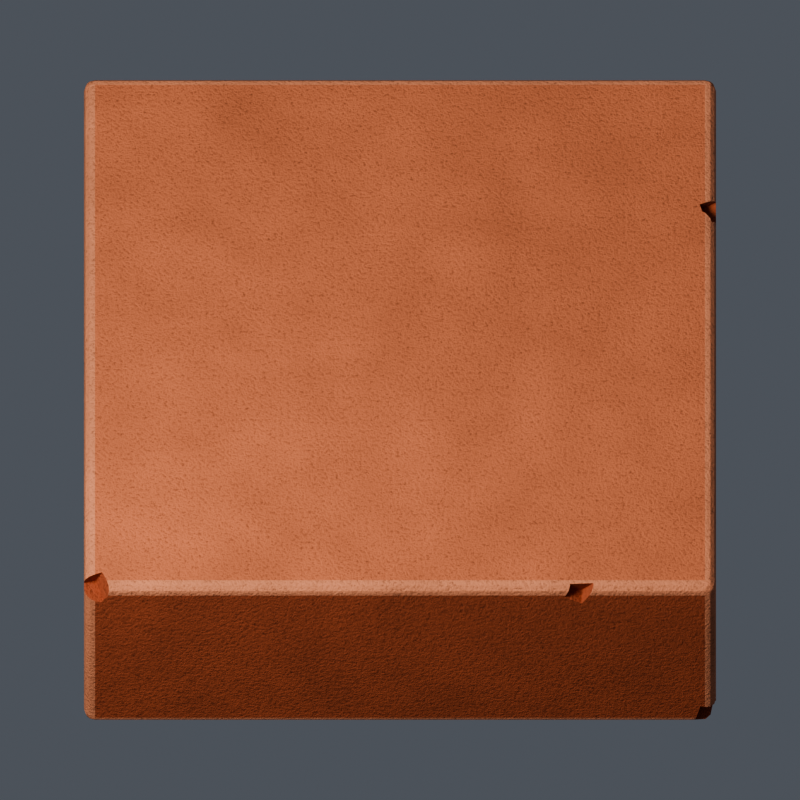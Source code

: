 # Source: aligned-before-final-inset.blend  (saved by Blender 5.2.44; exported with 4.5.12 LTS)
import bpy
from mathutils import Matrix  # noqa: F401  (used for matrix-valued properties, if any)

bpy.ops.wm.read_factory_settings(use_empty=True)
scene = bpy.context.scene
scene.name = 'Physical square brick'

# ---- collections
col_collection = bpy.data.collections.new('Collection'); scene.collection.children.link(col_collection)

# ---- materials (node trees are filled in below, after node groups)
mat_rich_fired_clay_walls = bpy.data.materials.new('Rich fired-clay walls')
mat_rich_fired_clay_walls.diffuse_color = (0.385, 0.091, 0.04, 1.0)
mat_sun_worn_warm_clay_top = bpy.data.materials.new('Sun-worn warm clay top')
mat_sun_worn_warm_clay_top.diffuse_color = (0.58, 0.177, 0.083, 1.0)
mat_worn_bevel_highlight = bpy.data.materials.new('Worn bevel highlight')
mat_worn_bevel_highlight.diffuse_color = (0.68, 0.255, 0.135, 1.0)

# ---- material node trees
mat_rich_fired_clay_walls.use_nodes = True; mat_rich_fired_clay_walls.node_tree.nodes.clear()
_N = mat_rich_fired_clay_walls.node_tree.nodes; _L = mat_rich_fired_clay_walls.node_tree.links
n0 = _N.new('ShaderNodeBsdfPrincipled'); n0.name = 'Principled BSDF'; n0.location = (-200, 100)
n0.inputs[2].default_value = 0.87
n0.inputs[10].default_value = 0.005
n0.inputs[13].default_value = 0.24
n1 = _N.new('ShaderNodeOutputMaterial'); n1.name = 'Material Output'; n1.location = (200, 100)
n2 = _N.new('ShaderNodeTexCoord'); n2.name = 'Texture Coordinate'; n2.location = (0, 0)
n3 = _N.new('ShaderNodeTexNoise'); n3.name = 'Noise Texture'; n3.location = (0, 0)
n3.width = 160
n3.inputs[2].default_value = 3.5
n3.inputs[3].default_value = 4.0
n4 = _N.new('ShaderNodeValToRGB'); n4.name = 'Color Ramp'; n4.location = (0, 0)
while len(n4.color_ramp.elements) > 1: n4.color_ramp.elements.remove(n4.color_ramp.elements[-1])
n4.color_ramp.elements[0].position = 0.0; n4.color_ramp.elements[0].color = (0.2772, 0.06552, 0.0288, 1.0)
_e = n4.color_ramp.elements.new(1.0); _e.color = (0.4466, 0.1056, 0.0464, 1.0)
n5 = _N.new('ShaderNodeTexNoise'); n5.name = 'Noise Texture.001'; n5.location = (0, 0)
n5.width = 160
n5.inputs[2].default_value = 77.0
n5.inputs[3].default_value = 3.0
n5.inputs[4].default_value = 0.75
n6 = _N.new('ShaderNodeValToRGB'); n6.name = 'Color Ramp.001'; n6.location = (0, 0)
while len(n6.color_ramp.elements) > 1: n6.color_ramp.elements.remove(n6.color_ramp.elements[-1])
n6.color_ramp.elements[0].position = 0.28; n6.color_ramp.elements[0].color = (0.17, 0.17, 0.17, 1.0)
_e = n6.color_ramp.elements.new(0.47); _e.color = (1.0, 1.0, 1.0, 1.0)
n7 = _N.new('ShaderNodeMixRGB'); n7.name = 'Mix (Legacy)'; n7.location = (0, 0)
n7.blend_type = 'MULTIPLY'
n7.inputs[0].default_value = 0.62
n8 = _N.new('ShaderNodeBump'); n8.name = 'Bump'; n8.location = (0, 0)
n8.inputs[0].default_value = 0.48
n8.inputs[1].default_value = 0.026
_L.new(n0.outputs[0], n1.inputs[0])
_L.new(n2.outputs[3], n3.inputs[0])
_L.new(n3.outputs[0], n4.inputs[0])
_L.new(n2.outputs[3], n5.inputs[0])
_L.new(n5.outputs[0], n6.inputs[0])
_L.new(n4.outputs[0], n7.inputs[1])
_L.new(n6.outputs[0], n7.inputs[2])
_L.new(n7.outputs[0], n0.inputs[0])
_L.new(n5.outputs[0], n8.inputs[3])
_L.new(n8.outputs[0], n0.inputs[5])
n1.is_active_output = True
mat_sun_worn_warm_clay_top.use_nodes = True; mat_sun_worn_warm_clay_top.node_tree.nodes.clear()
_N = mat_sun_worn_warm_clay_top.node_tree.nodes; _L = mat_sun_worn_warm_clay_top.node_tree.links
n0 = _N.new('ShaderNodeBsdfPrincipled'); n0.name = 'Principled BSDF'; n0.location = (-200, 100)
n0.inputs[2].default_value = 0.87
n0.inputs[10].default_value = 0.005
n0.inputs[13].default_value = 0.24
n1 = _N.new('ShaderNodeOutputMaterial'); n1.name = 'Material Output'; n1.location = (200, 100)
n2 = _N.new('ShaderNodeTexCoord'); n2.name = 'Texture Coordinate'; n2.location = (0, 0)
n3 = _N.new('ShaderNodeTexNoise'); n3.name = 'Noise Texture'; n3.location = (0, 0)
n3.width = 160
n3.inputs[2].default_value = 3.5
n3.inputs[3].default_value = 4.0
n4 = _N.new('ShaderNodeValToRGB'); n4.name = 'Color Ramp'; n4.location = (0, 0)
while len(n4.color_ramp.elements) > 1: n4.color_ramp.elements.remove(n4.color_ramp.elements[-1])
n4.color_ramp.elements[0].position = 0.0; n4.color_ramp.elements[0].color = (0.4176, 0.1274, 0.05976, 1.0)
_e = n4.color_ramp.elements.new(1.0); _e.color = (0.6728, 0.2053, 0.09628, 1.0)
n5 = _N.new('ShaderNodeTexNoise'); n5.name = 'Noise Texture.001'; n5.location = (0, 0)
n5.width = 160
n5.inputs[2].default_value = 77.0
n5.inputs[3].default_value = 3.0
n5.inputs[4].default_value = 0.75
n6 = _N.new('ShaderNodeValToRGB'); n6.name = 'Color Ramp.001'; n6.location = (0, 0)
while len(n6.color_ramp.elements) > 1: n6.color_ramp.elements.remove(n6.color_ramp.elements[-1])
n6.color_ramp.elements[0].position = 0.28; n6.color_ramp.elements[0].color = (0.17, 0.17, 0.17, 1.0)
_e = n6.color_ramp.elements.new(0.47); _e.color = (1.0, 1.0, 1.0, 1.0)
n7 = _N.new('ShaderNodeMixRGB'); n7.name = 'Mix (Legacy)'; n7.location = (0, 0)
n7.blend_type = 'MULTIPLY'
n7.inputs[0].default_value = 0.62
n8 = _N.new('ShaderNodeBump'); n8.name = 'Bump'; n8.location = (0, 0)
n8.inputs[0].default_value = 0.48
n8.inputs[1].default_value = 0.026
_L.new(n0.outputs[0], n1.inputs[0])
_L.new(n2.outputs[3], n3.inputs[0])
_L.new(n3.outputs[0], n4.inputs[0])
_L.new(n2.outputs[3], n5.inputs[0])
_L.new(n5.outputs[0], n6.inputs[0])
_L.new(n4.outputs[0], n7.inputs[1])
_L.new(n6.outputs[0], n7.inputs[2])
_L.new(n7.outputs[0], n0.inputs[0])
_L.new(n5.outputs[0], n8.inputs[3])
_L.new(n8.outputs[0], n0.inputs[5])
n1.is_active_output = True
mat_worn_bevel_highlight.use_nodes = True; mat_worn_bevel_highlight.node_tree.nodes.clear()
_N = mat_worn_bevel_highlight.node_tree.nodes; _L = mat_worn_bevel_highlight.node_tree.links
n0 = _N.new('ShaderNodeBsdfPrincipled'); n0.name = 'Principled BSDF'; n0.location = (-200, 100)
n0.inputs[2].default_value = 0.87
n0.inputs[10].default_value = 0.005
n0.inputs[13].default_value = 0.24
n1 = _N.new('ShaderNodeOutputMaterial'); n1.name = 'Material Output'; n1.location = (200, 100)
n2 = _N.new('ShaderNodeTexCoord'); n2.name = 'Texture Coordinate'; n2.location = (0, 0)
n3 = _N.new('ShaderNodeTexNoise'); n3.name = 'Noise Texture'; n3.location = (0, 0)
n3.width = 160
n3.inputs[2].default_value = 3.5
n3.inputs[3].default_value = 4.0
n4 = _N.new('ShaderNodeValToRGB'); n4.name = 'Color Ramp'; n4.location = (0, 0)
while len(n4.color_ramp.elements) > 1: n4.color_ramp.elements.remove(n4.color_ramp.elements[-1])
n4.color_ramp.elements[0].position = 0.0; n4.color_ramp.elements[0].color = (0.4896, 0.1836, 0.0972, 1.0)
_e = n4.color_ramp.elements.new(1.0); _e.color = (0.7888, 0.2958, 0.1566, 1.0)
n5 = _N.new('ShaderNodeTexNoise'); n5.name = 'Noise Texture.001'; n5.location = (0, 0)
n5.width = 160
n5.inputs[2].default_value = 77.0
n5.inputs[3].default_value = 3.0
n5.inputs[4].default_value = 0.75
n6 = _N.new('ShaderNodeValToRGB'); n6.name = 'Color Ramp.001'; n6.location = (0, 0)
while len(n6.color_ramp.elements) > 1: n6.color_ramp.elements.remove(n6.color_ramp.elements[-1])
n6.color_ramp.elements[0].position = 0.28; n6.color_ramp.elements[0].color = (0.17, 0.17, 0.17, 1.0)
_e = n6.color_ramp.elements.new(0.47); _e.color = (1.0, 1.0, 1.0, 1.0)
n7 = _N.new('ShaderNodeMixRGB'); n7.name = 'Mix (Legacy)'; n7.location = (0, 0)
n7.blend_type = 'MULTIPLY'
n7.inputs[0].default_value = 0.62
n8 = _N.new('ShaderNodeBump'); n8.name = 'Bump'; n8.location = (0, 0)
n8.inputs[0].default_value = 0.48
n8.inputs[1].default_value = 0.026
_L.new(n0.outputs[0], n1.inputs[0])
_L.new(n2.outputs[3], n3.inputs[0])
_L.new(n3.outputs[0], n4.inputs[0])
_L.new(n2.outputs[3], n5.inputs[0])
_L.new(n5.outputs[0], n6.inputs[0])
_L.new(n4.outputs[0], n7.inputs[1])
_L.new(n6.outputs[0], n7.inputs[2])
_L.new(n7.outputs[0], n0.inputs[0])
_L.new(n5.outputs[0], n8.inputs[3])
_L.new(n8.outputs[0], n0.inputs[5])
n1.is_active_output = True

# ---- world
world_world = bpy.data.worlds.new('World'); scene.world = world_world
world_world.use_nodes = True; world_world.node_tree.nodes.clear()
_N = world_world.node_tree.nodes; _L = world_world.node_tree.links
n0 = _N.new('ShaderNodeOutputWorld'); n0.name = 'World Output'; n0.location = (200, 100)
n1 = _N.new('ShaderNodeBackground'); n1.name = 'Background'; n1.location = (-200, 100)
n1.inputs[0].default_value = (0.7, 0.77, 0.9, 1.0)
n1.inputs[1].default_value = 0.13
_L.new(n1.outputs[0], n0.inputs[0])
n0.is_active_output = True
world_world.color = (0.05088, 0.05088, 0.05088)
world_world.sun_shadow_jitter_overblur = 0.0

# ---- cameras
cam_camera_001 = bpy.data.cameras.new('Camera.001')
cam_camera_001.type = 'ORTHO'
cam_camera_001.ortho_scale = 3.038

# ---- lights
light_area = bpy.data.lights.new('Area', 'AREA')
light_area.color = (1.0, 0.95, 0.88)
light_area.energy = 850.0
light_area.size = 2.8
light_area.size_y = 1.0
light_area_001 = bpy.data.lights.new('Area.001', 'AREA')
light_area_001.color = (0.76, 0.84, 1.0)
light_area_001.energy = 18.0
light_area_001.size = 4.0
light_area_001.size_y = 1.0

# ---- meshes
me_cube_001 = bpy.data.meshes.new('Cube.001')
me_cube_001.from_pydata([(1.177, 0.5444, 0.3565), (-1.158, -1.158, -0.44), (1.101, -1.149, -0.405), (1.167, 0.5183, 0.425), (-1.158, -1.2, -0.398), (1.132, -1.173, -0.3129), (-1.2, -1.158, -0.398), (1.147, 0.621, 0.3812), (0.6231, -1.162, 0.3993), (-1.158, -1.179, -0.4344), (-1.126, -1.195, 0.35), (-1.179, -1.158, -0.4344), (0.6885, -1.148, 0.3629), (-1.178, -1.178, -0.4289), (-1.179, -1.194, -0.398), (-1.156, -1.112, 0.3714), (-1.158, -1.194, -0.419), (-1.178, -1.189, -0.4181), (-1.194, -1.158, -0.419), (-1.194, -1.179, -0.398), (-1.189, -1.178, -0.4181), (-1.158, 1.158, -0.44), (-1.2, 1.158, -0.398), (-1.158, 1.2, -0.398), (-1.179, 1.158, -0.4344), (-1.158, 1.179, -0.4344), (-1.178, 1.178, -0.4289), (-1.194, 1.179, -0.398), (-1.194, 1.158, -0.419), (-1.189, 1.178, -0.4181), (-1.158, 1.194, -0.419), (-1.179, 1.194, -0.398), (-1.178, 1.189, -0.4181), (-1.158, 1.158, 0.44), (-1.158, 1.2, 0.398), (-1.2, 1.158, 0.398), (-1.158, 1.179, 0.4344), (-1.179, 1.158, 0.4344), (-1.178, 1.178, 0.4289), (-1.179, 1.194, 0.398), (-1.158, 1.194, 0.419), (-1.178, 1.189, 0.4181), (-1.194, 1.158, 0.419), (-1.194, 1.179, 0.398), (-1.189, 1.178, 0.4181), (1.158, -1.158, -0.44), (1.179, -1.158, -0.4344), (1.158, -1.179, -0.4344), (1.158, -1.158, 0.44), (1.158, -1.2, 0.398), (1.2, -1.158, 0.398), (1.158, -1.179, 0.4344), (1.179, -1.158, 0.4344), (1.178, -1.178, 0.4289), (1.179, -1.194, 0.398), (1.158, -1.194, 0.419), (1.178, -1.189, 0.4181), (1.194, -1.158, 0.419), (1.194, -1.179, 0.398), (1.189, -1.178, 0.4181), (1.158, 1.158, -0.44), (1.158, 1.2, -0.398), (1.2, 1.158, -0.398), (1.158, 1.179, -0.4344), (1.179, 1.158, -0.4344), (1.178, 1.178, -0.4289), (1.179, 1.194, -0.398), (1.158, 1.194, -0.419), (1.178, 1.189, -0.4181), (1.194, 1.158, -0.419), (1.194, 1.179, -0.398), (1.189, 1.178, -0.4181), (1.158, 1.158, 0.44), (1.2, 1.158, 0.398), (1.158, 1.2, 0.398), (1.179, 1.158, 0.4344), (1.158, 1.179, 0.4344), (1.178, 1.178, 0.4289), (1.194, 1.179, 0.398), (1.194, 1.158, 0.419), (1.189, 1.178, 0.4181), (1.158, 1.194, 0.419), (1.179, 1.194, 0.398), (1.178, 1.189, 0.4181), (-1.158, -1.2, 0.3611), (-1.179, -1.194, 0.3696), (-1.194, -1.179, 0.3772), (-1.2, -1.158, 0.3819), (-1.158, -1.131, 0.44), (-1.179, -1.137, 0.4344), (-1.194, -1.139, 0.419), (-1.2, -1.135, 0.398), (-1.114, -1.158, 0.44), (-1.107, -1.179, 0.4344), (-1.105, -1.194, 0.419), (-1.109, -1.2, 0.398), (-1.2, -1.132, 0.3852), (-1.11, -1.2, 0.393), (-1.138, -1.2, 0.3538), (-1.131, -1.121, 0.44), (0.6458, -1.173, 0.4361), (0.6462, -1.179, 0.4344), (0.7345, -1.179, 0.4344), (0.7341, -1.17, 0.4367), (0.6407, -1.194, 0.419), (0.7291, -1.194, 0.419), (0.6301, -1.2, 0.398), (0.7185, -1.2, 0.398), (0.6241, -1.2, 0.3872), (0.6899, -1.2, 0.3466), (1.158, 0.5611, 0.44), (1.158, 0.6066, 0.44), (1.179, 0.5381, 0.4344), (1.179, 0.6167, 0.4344), (1.184, 0.5236, 0.4296), (1.194, 0.5312, 0.419), (1.194, 0.6278, 0.419), (1.2, 0.5402, 0.398), (1.2, 0.6367, 0.398), (1.148, 0.5649, 0.44), (1.138, 0.5987, 0.44), (1.2, 0.5515, 0.3627), (1.2, 0.6375, 0.3954), (1.17, -1.17, -0.4334), (1.179, -1.16, -0.4337), (1.162, -1.179, -0.4332), (1.18, -1.158, -0.4335), (1.158, -1.181, -0.4323), (1.189, -1.112, -0.4243), (1.194, -1.112, -0.419), (1.2, -1.118, -0.398), (1.158, -1.2, -0.3287), (1.179, -1.194, -0.3341), (1.194, -1.179, -0.3352), (1.2, -1.158, -0.3315), (1.116, -1.192, -0.4213), (1.118, -1.194, -0.419), (1.125, -1.2, -0.398), (1.141, -1.2, -0.3231), (1.2, -1.144, -0.3279)], [], [(1, 9, 13, 11), (9, 16, 17, 13), (4, 14, 17, 16), (14, 19, 20, 17), (6, 18, 20, 19), (18, 11, 13, 20), (13, 17, 20), (21, 24, 26, 25), (24, 28, 29, 26), (22, 27, 29, 28), (27, 31, 32, 29), (23, 30, 32, 31), (30, 25, 26, 32), (26, 29, 32), (33, 36, 38, 37), (36, 40, 41, 38), (34, 39, 41, 40), (39, 43, 44, 41), (35, 42, 44, 43), (42, 37, 38, 44), (38, 41, 44), (125, 47, 45, 46, 124, 123), (124, 46, 126), (125, 127, 47), (48, 51, 53, 52), (51, 55, 56, 53), (49, 54, 56, 55), (54, 58, 59, 56), (50, 57, 59, 58), (57, 52, 53, 59), (53, 56, 59), (60, 63, 65, 64), (63, 67, 68, 65), (61, 66, 68, 67), (66, 70, 71, 68), (62, 69, 71, 70), (69, 64, 65, 71), (65, 68, 71), (72, 75, 77, 76), (75, 79, 80, 77), (73, 78, 80, 79), (78, 82, 83, 80), (74, 81, 83, 82), (81, 76, 77, 83), (77, 80, 83), (21, 1, 11, 24), (24, 11, 18, 28), (28, 18, 6, 22), (85, 14, 4, 84), (86, 19, 14, 85), (6, 19, 86, 87), (88, 33, 37, 89), (89, 37, 42, 90), (90, 42, 35, 91), (34, 23, 31, 39), (39, 31, 27, 43), (43, 27, 22, 35), (60, 21, 25, 63), (63, 25, 30, 67), (67, 30, 23, 61), (33, 72, 76, 36), (36, 76, 81, 40), (40, 81, 74, 34), (73, 62, 70, 78), (78, 70, 66, 82), (82, 66, 61, 74), (45, 60, 64, 46), (46, 64, 69, 129, 128, 126), (129, 69, 62, 130), (110, 48, 52, 112), (113, 75, 72, 111), (114, 112, 52, 57, 115), (116, 79, 75, 113), (57, 50, 117, 115), (73, 79, 116, 118), (132, 54, 49, 131), (133, 58, 54, 132), (134, 50, 58, 133), (1, 45, 47, 9), (136, 16, 9, 47, 127, 135), (137, 4, 16, 136), (103, 102, 51, 48, 92, 93, 101, 100), (105, 55, 51, 102), (93, 94, 104, 101), (94, 95, 106, 104), (107, 49, 55, 105), (21, 60, 45, 1), (96, 91, 35, 22, 6, 87), (131, 49, 107, 109, 108, 106, 95, 97, 98, 84, 4, 137, 138), (120, 111, 72, 33, 88, 99, 92, 48, 110, 119), (23, 34, 74, 61), (121, 117, 50, 134, 139, 130, 62, 73, 118, 122), (91, 96, 15, 99, 88, 89, 90), (95, 94, 93, 92, 99, 15, 10, 97), (97, 10, 98), (87, 86, 85, 84, 98, 10, 15, 96), (108, 8, 100, 101, 104, 106), (100, 8, 12, 103), (107, 105, 102, 103, 12, 109), (109, 12, 8, 108), (119, 3, 0, 7, 120), (116, 113, 111, 120, 7, 122, 118), (117, 121, 0, 3, 114, 115), (7, 0, 121, 122), (112, 114, 3, 119, 110), (136, 135, 2, 5, 138, 137), (139, 5, 2, 128, 129, 130), (125, 123, 124, 126, 128, 2, 135, 127), (134, 133, 132, 131, 138, 5, 139)])
me_cube_001.polygons.foreach_set('material_index', [2, 2, 2, 2, 2, 2, 2, 2, 2, 2, 2, 2, 2, 2, 2, 2, 2, 2, 2, 2, 2, 2, 2, 2, 2, 2, 2, 2, 2, 2, 2, 2, 2, 2, 2, 2, 2, 2, 2, 2, 2, 2, 2, 2, 2, 2, 2, 2, 2, 2, 2, 2, 2, 2, 2, 2, 2, 2, 2, 2, 2, 2, 2, 2, 2, 2, 2, 2, 2, 2, 2, 2, 2, 2, 2, 2, 2, 2, 2, 2, 2, 2, 2, 2, 2, 2, 0, 0, 0, 1, 0, 0, 0, 0, 0, 0, 0, 0, 0, 0, 0, 0, 0, 0, 0, 0, 0, 0, 0])
_uv = me_cube_001.uv_layers.new(name='UVMap')
_uv.uv.foreach_set('vector', [0.1294, 0.7456, 0.1294, 0.7478, 0.1273, 0.7477, 0.1272, 0.7456, 0.1294, 0.7478, 0.1294, 0.75, 0.1273, 0.75, 0.1273, 0.7477, 0.3869, 0.9956, 0.3869, 1.0, 0.375, 0.9977, 0.375, 0.9956, 0.3869, 0.0, 0.3869, 0.00219, 0.375, 0.002283, 0.375, 0.0, 0.3869, 0.004375, 0.375, 0.004375, 0.375, 0.002283, 0.3869, 0.00219, 0.125, 0.7456, 0.1272, 0.7456, 0.1273, 0.7477, 0.125, 0.7477, 0.1273, 0.7477, 0.1273, 0.75, 0.125, 0.7477, 0.1294, 0.5044, 0.1272, 0.5044, 0.1273, 0.5023, 0.1294, 0.5022, 0.1272, 0.5044, 0.125, 0.5044, 0.125, 0.5023, 0.1273, 0.5023, 0.3869, 0.2456, 0.3869, 0.2478, 0.375, 0.2477, 0.375, 0.2456, 0.3869, 0.2478, 0.3869, 0.2522, 0.375, 0.2523, 0.375, 0.2477, 0.3869, 0.2544, 0.375, 0.2544, 0.375, 0.2523, 0.3869, 0.2522, 0.1294, 0.5, 0.1294, 0.5022, 0.1273, 0.5023, 0.1273, 0.5, 0.1273, 0.5023, 0.125, 0.5023, 0.1273, 0.5, 0.8706, 0.5044, 0.8706, 0.5, 0.875, 0.5023, 0.875, 0.5044, 0.625, 0.2544, 0.619, 0.2544, 0.6188, 0.2514, 0.625, 0.2485, 0.6131, 0.2544, 0.6131, 0.2522, 0.6188, 0.2514, 0.619, 0.2544, 0.6131, 0.2522, 0.6131, 0.2478, 0.6188, 0.2477, 0.6188, 0.2514, 0.6131, 0.2456, 0.619, 0.2456, 0.6188, 0.2477, 0.6131, 0.2478, 0.619, 0.2456, 0.625, 0.2456, 0.625, 0.2485, 0.6188, 0.2477, 0.625, 0.2485, 0.6188, 0.2514, 0.6188, 0.2477, 0.3711, 0.7478, 0.3706, 0.7478, 0.3706, 0.7456, 0.3728, 0.7456, 0.3728, 0.7459, 0.3719, 0.7469, 0.3728, 0.7459, 0.3728, 0.7456, 0.3733, 0.7456, 0.3711, 0.7478, 0.3709, 0.7484, 0.3706, 0.7478, 0.6294, 0.7456, 0.6272, 0.7522, 0.6261, 0.7511, 0.6272, 0.7456, 0.6272, 0.7522, 0.619, 0.7544, 0.6188, 0.7523, 0.6261, 0.7511, 0.6131, 0.7544, 0.6131, 0.7522, 0.6188, 0.7523, 0.619, 0.7544, 0.6131, 0.7522, 0.6131, 0.7478, 0.6188, 0.7486, 0.6188, 0.7523, 0.6131, 0.7456, 0.619, 0.7456, 0.6188, 0.7486, 0.6131, 0.7478, 0.619, 0.7456, 0.6272, 0.7456, 0.6261, 0.7511, 0.6188, 0.7486, 0.6261, 0.7511, 0.6188, 0.7523, 0.6188, 0.7486, 0.3706, 0.5044, 0.3706, 0.5022, 0.3727, 0.5023, 0.3728, 0.5044, 0.3706, 0.5022, 0.3728, 0.4978, 0.3739, 0.4989, 0.3727, 0.5023, 0.3869, 0.4956, 0.3869, 0.4978, 0.3739, 0.4989, 0.3728, 0.4978, 0.3869, 0.4978, 0.3869, 0.5022, 0.3794, 0.5023, 0.3739, 0.4989, 0.3869, 0.5044, 0.381, 0.5044, 0.3794, 0.5023, 0.3869, 0.5022, 0.381, 0.5044, 0.3728, 0.5044, 0.3727, 0.5023, 0.3794, 0.5023, 0.3727, 0.5023, 0.3739, 0.4989, 0.3794, 0.5023, 0.6294, 0.5044, 0.6272, 0.5044, 0.6261, 0.4989, 0.6272, 0.4978, 0.6272, 0.5044, 0.619, 0.5044, 0.6188, 0.5014, 0.6261, 0.4989, 0.6131, 0.5044, 0.6131, 0.5022, 0.6188, 0.5014, 0.619, 0.5044, 0.6131, 0.5022, 0.6131, 0.4978, 0.6188, 0.4977, 0.6188, 0.5014, 0.6131, 0.4956, 0.619, 0.4956, 0.6188, 0.4977, 0.6131, 0.4978, 0.619, 0.4956, 0.6272, 0.4978, 0.6261, 0.4989, 0.6188, 0.4977, 0.6261, 0.4989, 0.6188, 0.5014, 0.6188, 0.4977, 0.1294, 0.5044, 0.1294, 0.7456, 0.1272, 0.7456, 0.1272, 0.5044, 0.1272, 0.5044, 0.1272, 0.7456, 0.125, 0.7456, 0.125, 0.5044, 0.375, 0.2456, 0.375, 0.004375, 0.3869, 0.004375, 0.3869, 0.2456, 0.605, 1.0, 0.3869, 1.0, 0.3869, 0.9956, 0.6026, 0.9956, 0.6072, 0.00219, 0.3869, 0.00219, 0.3869, 0.0, 0.605, 0.0, 0.3869, 0.004375, 0.3869, 0.00219, 0.6072, 0.00219, 0.6085, 0.004375, 0.8706, 0.7428, 0.8706, 0.5044, 0.875, 0.5044, 0.875, 0.7435, 0.625, 0.006543, 0.625, 0.2456, 0.619, 0.2456, 0.619, 0.006376, 0.619, 0.006376, 0.619, 0.2456, 0.6131, 0.2456, 0.6131, 0.006732, 0.6131, 0.2544, 0.3869, 0.2544, 0.3869, 0.2522, 0.6131, 0.2522, 0.6131, 0.2522, 0.3869, 0.2522, 0.3869, 0.2478, 0.6131, 0.2478, 0.6131, 0.2478, 0.3869, 0.2478, 0.3869, 0.2456, 0.6131, 0.2456, 0.3706, 0.5044, 0.1294, 0.5044, 0.1294, 0.5022, 0.3706, 0.5022, 0.3706, 0.5022, 0.1294, 0.5022, 0.1294, 0.5, 0.3728, 0.4978, 0.3728, 0.4978, 0.375, 0.2544, 0.3869, 0.2544, 0.3869, 0.4956, 0.8706, 0.5044, 0.6294, 0.5044, 0.6272, 0.4978, 0.8706, 0.5, 0.625, 0.2544, 0.6272, 0.4978, 0.619, 0.4956, 0.619, 0.2544, 0.619, 0.2544, 0.619, 0.4956, 0.6131, 0.4956, 0.6131, 0.2544, 0.6131, 0.5044, 0.3869, 0.5044, 0.3869, 0.5022, 0.6131, 0.5022, 0.6131, 0.5022, 0.3869, 0.5022, 0.3869, 0.4978, 0.6131, 0.4978, 0.6131, 0.4978, 0.3869, 0.4978, 0.3869, 0.4956, 0.6131, 0.4956, 0.3706, 0.7456, 0.3706, 0.5044, 0.3728, 0.5044, 0.3728, 0.7456, 0.3728, 0.7456, 0.3728, 0.5044, 0.381, 0.5044, 0.381, 0.7408, 0.3782, 0.7408, 0.3733, 0.7456, 0.381, 0.7408, 0.381, 0.5044, 0.3869, 0.5044, 0.3869, 0.7414, 0.6294, 0.5666, 0.6294, 0.7456, 0.6272, 0.7456, 0.6272, 0.5689, 0.6272, 0.5608, 0.6272, 0.5044, 0.6294, 0.5044, 0.6294, 0.5618, 0.6247, 0.5705, 0.6272, 0.5689, 0.6272, 0.7456, 0.619, 0.7456, 0.619, 0.5697, 0.619, 0.5596, 0.619, 0.5044, 0.6272, 0.5044, 0.6272, 0.5608, 0.619, 0.7456, 0.6131, 0.7456, 0.6131, 0.5687, 0.619, 0.5697, 0.6131, 0.5044, 0.619, 0.5044, 0.619, 0.5596, 0.6131, 0.5587, 0.4051, 0.7522, 0.6131, 0.7522, 0.6131, 0.7544, 0.4066, 0.7544, 0.4048, 0.7478, 0.6131, 0.7478, 0.6131, 0.7522, 0.4051, 0.7522, 0.4058, 0.7456, 0.6131, 0.7456, 0.6131, 0.7478, 0.4048, 0.7478, 0.1294, 0.7456, 0.3706, 0.7456, 0.3706, 0.7478, 0.1294, 0.7478, 0.3686, 0.7521, 0.1294, 0.75, 0.1294, 0.7478, 0.3706, 0.7478, 0.3709, 0.7484, 0.3681, 0.7515, 0.3869, 0.7578, 0.3869, 0.9956, 0.375, 0.9956, 0.3729, 0.7564, 0.6725, 0.7493, 0.6717, 0.7518, 0.6272, 0.7522, 0.6294, 0.7456, 0.8661, 0.7456, 0.8652, 0.75, 0.681, 0.7517, 0.6815, 0.7499, 0.619, 0.7991, 0.619, 0.7544, 0.6272, 0.7522, 0.6268, 0.7967, 0.625, 0.9902, 0.619, 0.9901, 0.619, 0.8083, 0.6267, 0.806, 0.619, 0.9901, 0.6131, 0.9905, 0.6131, 0.8094, 0.619, 0.8083, 0.6131, 0.8002, 0.6131, 0.7544, 0.619, 0.7544, 0.619, 0.7991, 0.1294, 0.5044, 0.3706, 0.5044, 0.3706, 0.7456, 0.1294, 0.7456, 0.6094, 0.00708, 0.6131, 0.006732, 0.6131, 0.2456, 0.3869, 0.2456, 0.3869, 0.004375, 0.6085, 0.004375, 0.4066, 0.7544, 0.6131, 0.7544, 0.6131, 0.8002, 0.5985, 0.8031, 0.61, 0.81, 0.6131, 0.8094, 0.6131, 0.9905, 0.6116, 0.9907, 0.6005, 0.9936, 0.6026, 0.9956, 0.3869, 0.9956, 0.3869, 0.7578, 0.4082, 0.7561, 0.6315, 0.5626, 0.6294, 0.5618, 0.6294, 0.5044, 0.8706, 0.5044, 0.8706, 0.7428, 0.8678, 0.7418, 0.8661, 0.7456, 0.6294, 0.7456, 0.6294, 0.5666, 0.6304, 0.5662, 0.3869, 0.2544, 0.6131, 0.2544, 0.6131, 0.4956, 0.3869, 0.4956, 0.603, 0.5675, 0.6131, 0.5687, 0.6131, 0.7456, 0.4058, 0.7456, 0.4069, 0.7442, 0.3869, 0.7414, 0.3869, 0.5044, 0.6131, 0.5044, 0.6131, 0.5587, 0.6123, 0.5586, 0.4117, 0.3756, 0.375, 0.3866, 0.375, 0.5, 0.5943, 0.5, 0.5697, 0.4368, 0.5348, 0.393, 0.4768, 0.3705, 0.5279, 0.7481, 0.5883, 0.7239, 0.6236, 0.6727, 0.6241, 0.6088, 0.5943, 0.5, 0.375, 0.5, 0.375, 0.75, 0.5124, 0.75, 0.5124, 0.75, 0.375, 0.75, 0.375, 0.7813, 0.2405, 0.568, 0.236, 0.6294, 0.2578, 0.6878, 0.3, 0.727, 0.3437, 0.75, 0.375, 0.75, 0.375, 0.5, 0.2616, 0.5, 0.375, 0.08253, 0.375, 0.25, 0.4961, 0.25, 0.497, 0.2228, 0.4653, 0.1429, 0.4074, 0.09539, 0.4961, 0.25, 0.375, 0.25, 0.375, 0.5, 0.6182, 0.5, 0.5298, 0.664, 0.5876, 0.6165, 0.6194, 0.5366, 0.6182, 0.5, 0.375, 0.5, 0.375, 0.7254, 0.375, 0.7254, 0.375, 0.5, 0.125, 0.5, 0.125, 0.6675, 0.625, 0.152, 0.625, 0.0, 0.375, 0.0, 0.375, 0.25, 0.5898, 0.25, 0.4629, 0.4426, 0.5315, 0.3953, 0.5709, 0.3227, 0.5898, 0.25, 0.375, 0.25, 0.375, 0.4501, 0.3841, 0.4515, 0.4989, 0.8945, 0.375, 0.9135, 0.375, 1.0, 0.625, 1.0, 0.625, 0.936, 0.5778, 0.9034, 0.125, 0.5, 0.125, 0.75, 0.2115, 0.75, 0.3251, 0.5, 0.8078, 0.7036, 0.811, 0.75, 0.875, 0.75, 0.875, 0.598, 0.8476, 0.6179, 0.383, 0.1101, 0.375, 0.115, 0.375, 0.25, 0.625, 0.25, 0.625, 0.166, 0.44, 0.1099, 0.625, 0.4212, 0.625, 0.25, 0.375, 0.25, 0.375, 0.4707, 0.3914, 0.479, 0.4476, 0.4758, 0.2369, 0.6522, 0.26, 0.6371, 0.2867, 0.6209, 0.2908, 0.6157, 0.3457, 0.5, 0.125, 0.5, 0.125, 0.635, 0.2253, 0.6533, 0.714, 0.5374, 0.7421, 0.5881, 0.7875, 0.6123, 0.8379, 0.6034, 0.875, 0.584, 0.875, 0.5, 0.7038, 0.5])
me_cube_001.materials.append(mat_rich_fired_clay_walls)
me_cube_001.materials.append(mat_sun_worn_warm_clay_top)
me_cube_001.materials.append(mat_worn_bevel_highlight)
me_cube_001.materials.append(None)
me_cube_001.update()

# ---- objects
ob_grid_aligned_solid_square_clay_brick = bpy.data.objects.new('Grid-aligned solid square clay brick', me_cube_001)
ob_grid_aligned_square_brick_with_front_thickness = bpy.data.objects.new('Grid-aligned square brick with front thickness', cam_camera_001)
ob_warm_upper_left_window = bpy.data.objects.new('Warm upper-left window', light_area)
ob_soft_paper_fill = bpy.data.objects.new('Soft paper fill', light_area_001)

# ---- transforms, parenting, visibility, modifiers, constraints
ob_grid_aligned_solid_square_clay_brick.location = (0.0, 0.0, 0.44)
_m = ob_grid_aligned_solid_square_clay_brick.modifiers.new('Soft chip lips', 'BEVEL')
_m.width = 0.009
_m.width_pct = 0.009
_m.segments = 2
_m.angle_limit = 0.45
_m.harden_normals = True
_m = ob_grid_aligned_solid_square_clay_brick.modifiers.new('Weighted face normals', 'WEIGHTED_NORMAL')
ob_grid_aligned_square_brick_with_front_thickness.location = (0.0, -6.0, 8.8)
ob_grid_aligned_square_brick_with_front_thickness.rotation_euler = (0.6225, -0.0, 0.0)
ob_warm_upper_left_window.location = (-3.7, -3.7, 7.5)
ob_warm_upper_left_window.rotation_euler = (0.6378, 7.24e-08, -0.7854)
ob_soft_paper_fill.location = (3.7, 0.8, 4.5)
ob_soft_paper_fill.rotation_euler = (0.7504, -1.253e-07, 1.784)

# ---- collection membership
col_collection.objects.link(ob_grid_aligned_solid_square_clay_brick)
col_collection.objects.link(ob_grid_aligned_square_brick_with_front_thickness)
col_collection.objects.link(ob_warm_upper_left_window)
col_collection.objects.link(ob_soft_paper_fill)

# ---- scene / render settings (as saved in the file)
scene.camera = ob_grid_aligned_square_brick_with_front_thickness
scene.frame_start = 1; scene.frame_end = 250; scene.frame_set(1)
scene.render.engine = 'CYCLES'
scene.render.resolution_x = 384
scene.render.resolution_y = 384
scene.render.film_transparent = True
scene.render.bake_bias = 0.0
scene.render.bake_samples = 0
scene.render.compositor_device = 'GPU'
scene.cycles.samples = 160
scene.eevee.use_volume_custom_range = False
scene.eevee.fast_gi_thickness_near = 0.1
scene.eevee.fast_gi_thickness_far = 0.0
scene.eevee.ray_tracing_options.screen_trace_thickness = 0.1
scene.view_settings.look = 'AgX - Medium High Contrast'
bpy.context.view_layer.update()
